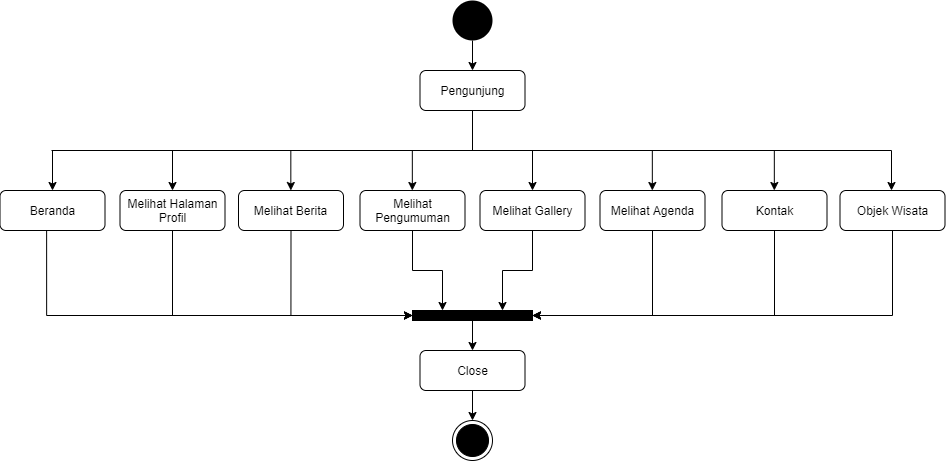

The diagram above was exported from draw.io. Its source (the exported page's mxGraphModel, read from the mxfile embedded in the PNG):
<mxGraphModel dx="1924" dy="689" grid="1" gridSize="10" guides="1" tooltips="1" connect="1" arrows="1" fold="1" page="1" pageScale="1" pageWidth="827" pageHeight="1169" math="0" shadow="0">
  <root>
    <mxCell id="qxtJhdw9FRUlkSxUN7nV-0" />
    <mxCell id="qxtJhdw9FRUlkSxUN7nV-1" parent="qxtJhdw9FRUlkSxUN7nV-0" />
    <mxCell id="qxtJhdw9FRUlkSxUN7nV-2" style="edgeStyle=orthogonalEdgeStyle;rounded=0;orthogonalLoop=1;jettySize=auto;html=1;entryX=0.5;entryY=0;entryDx=0;entryDy=0;" edge="1" parent="qxtJhdw9FRUlkSxUN7nV-1" source="qxtJhdw9FRUlkSxUN7nV-3" target="qxtJhdw9FRUlkSxUN7nV-4">
      <mxGeometry relative="1" as="geometry">
        <mxPoint x="300" y="389.9999999999999" as="targetPoint" />
      </mxGeometry>
    </mxCell>
    <mxCell id="qxtJhdw9FRUlkSxUN7nV-3" value="" style="ellipse;fillColor=#000000;strokeColor=none;" vertex="1" parent="qxtJhdw9FRUlkSxUN7nV-1">
      <mxGeometry x="271" y="320" width="40" height="40" as="geometry" />
    </mxCell>
    <mxCell id="qxtJhdw9FRUlkSxUN7nV-4" value="Pengunjung" style="rounded=1;whiteSpace=wrap;html=1;" vertex="1" parent="qxtJhdw9FRUlkSxUN7nV-1">
      <mxGeometry x="238.5" y="390" width="105" height="40" as="geometry" />
    </mxCell>
    <mxCell id="qxtJhdw9FRUlkSxUN7nV-5" style="edgeStyle=orthogonalEdgeStyle;rounded=0;orthogonalLoop=1;jettySize=auto;html=1;entryX=0;entryY=0.5;entryDx=0;entryDy=0;exitX=0.444;exitY=0.975;exitDx=0;exitDy=0;exitPerimeter=0;" edge="1" parent="qxtJhdw9FRUlkSxUN7nV-1" source="qxtJhdw9FRUlkSxUN7nV-6" target="qxtJhdw9FRUlkSxUN7nV-12">
      <mxGeometry relative="1" as="geometry">
        <mxPoint x="117.87" y="635" as="targetPoint" />
      </mxGeometry>
    </mxCell>
    <mxCell id="qxtJhdw9FRUlkSxUN7nV-6" value="Beranda" style="rounded=1;whiteSpace=wrap;html=1;" vertex="1" parent="qxtJhdw9FRUlkSxUN7nV-1">
      <mxGeometry x="-181.5" y="510" width="105" height="40" as="geometry" />
    </mxCell>
    <mxCell id="VkjRQp0pm-38XyugGsZc-9" style="edgeStyle=orthogonalEdgeStyle;rounded=0;orthogonalLoop=1;jettySize=auto;html=1;entryX=0;entryY=0.5;entryDx=0;entryDy=0;exitX=0.5;exitY=1;exitDx=0;exitDy=0;" edge="1" parent="qxtJhdw9FRUlkSxUN7nV-1" source="qxtJhdw9FRUlkSxUN7nV-8" target="qxtJhdw9FRUlkSxUN7nV-12">
      <mxGeometry relative="1" as="geometry" />
    </mxCell>
    <mxCell id="qxtJhdw9FRUlkSxUN7nV-8" value="Melihat Halaman Profil" style="rounded=1;whiteSpace=wrap;html=1;" vertex="1" parent="qxtJhdw9FRUlkSxUN7nV-1">
      <mxGeometry x="-61.5" y="510" width="105" height="40" as="geometry" />
    </mxCell>
    <mxCell id="VkjRQp0pm-38XyugGsZc-10" style="edgeStyle=orthogonalEdgeStyle;rounded=0;orthogonalLoop=1;jettySize=auto;html=1;entryX=0;entryY=0.5;entryDx=0;entryDy=0;exitX=0.5;exitY=1;exitDx=0;exitDy=0;" edge="1" parent="qxtJhdw9FRUlkSxUN7nV-1" source="qxtJhdw9FRUlkSxUN7nV-10" target="qxtJhdw9FRUlkSxUN7nV-12">
      <mxGeometry relative="1" as="geometry" />
    </mxCell>
    <mxCell id="qxtJhdw9FRUlkSxUN7nV-10" value="Melihat Berita" style="rounded=1;whiteSpace=wrap;html=1;" vertex="1" parent="qxtJhdw9FRUlkSxUN7nV-1">
      <mxGeometry x="57" y="510" width="105" height="40" as="geometry" />
    </mxCell>
    <mxCell id="qxtJhdw9FRUlkSxUN7nV-11" style="edgeStyle=orthogonalEdgeStyle;rounded=0;orthogonalLoop=1;jettySize=auto;html=1;" edge="1" parent="qxtJhdw9FRUlkSxUN7nV-1" source="qxtJhdw9FRUlkSxUN7nV-12" target="qxtJhdw9FRUlkSxUN7nV-14">
      <mxGeometry relative="1" as="geometry" />
    </mxCell>
    <mxCell id="qxtJhdw9FRUlkSxUN7nV-12" value="" style="rounded=0;whiteSpace=wrap;html=1;fillColor=#000000;" vertex="1" parent="qxtJhdw9FRUlkSxUN7nV-1">
      <mxGeometry x="231" y="630" width="120" height="10" as="geometry" />
    </mxCell>
    <mxCell id="qxtJhdw9FRUlkSxUN7nV-13" style="edgeStyle=orthogonalEdgeStyle;rounded=0;orthogonalLoop=1;jettySize=auto;html=1;" edge="1" parent="qxtJhdw9FRUlkSxUN7nV-1" source="qxtJhdw9FRUlkSxUN7nV-14" target="qxtJhdw9FRUlkSxUN7nV-15">
      <mxGeometry relative="1" as="geometry" />
    </mxCell>
    <mxCell id="qxtJhdw9FRUlkSxUN7nV-14" value="Close" style="rounded=1;whiteSpace=wrap;html=1;" vertex="1" parent="qxtJhdw9FRUlkSxUN7nV-1">
      <mxGeometry x="238.5" y="670" width="105" height="40" as="geometry" />
    </mxCell>
    <mxCell id="qxtJhdw9FRUlkSxUN7nV-15" value="" style="ellipse;html=1;shape=endState;fillColor=#000000;strokeColor=#000000;" vertex="1" parent="qxtJhdw9FRUlkSxUN7nV-1">
      <mxGeometry x="271" y="740" width="40" height="40" as="geometry" />
    </mxCell>
    <mxCell id="qxtJhdw9FRUlkSxUN7nV-16" value="" style="endArrow=classic;html=1;entryX=0.5;entryY=0;entryDx=0;entryDy=0;" edge="1" parent="qxtJhdw9FRUlkSxUN7nV-1" target="qxtJhdw9FRUlkSxUN7nV-6">
      <mxGeometry width="50" height="50" relative="1" as="geometry">
        <mxPoint x="-129" y="470" as="sourcePoint" />
        <mxPoint x="173.13" y="460" as="targetPoint" />
      </mxGeometry>
    </mxCell>
    <mxCell id="qxtJhdw9FRUlkSxUN7nV-20" value="" style="endArrow=none;html=1;exitX=0.5;exitY=1;exitDx=0;exitDy=0;" edge="1" parent="qxtJhdw9FRUlkSxUN7nV-1" source="qxtJhdw9FRUlkSxUN7nV-4">
      <mxGeometry width="50" height="50" relative="1" as="geometry">
        <mxPoint x="233" y="450" as="sourcePoint" />
        <mxPoint x="291" y="470" as="targetPoint" />
      </mxGeometry>
    </mxCell>
    <mxCell id="qxtJhdw9FRUlkSxUN7nV-21" value="" style="endArrow=none;html=1;" edge="1" parent="qxtJhdw9FRUlkSxUN7nV-1">
      <mxGeometry width="50" height="50" relative="1" as="geometry">
        <mxPoint x="-130" y="470" as="sourcePoint" />
        <mxPoint x="710" y="470" as="targetPoint" />
      </mxGeometry>
    </mxCell>
    <mxCell id="VkjRQp0pm-38XyugGsZc-11" style="edgeStyle=orthogonalEdgeStyle;rounded=0;orthogonalLoop=1;jettySize=auto;html=1;entryX=0.25;entryY=0;entryDx=0;entryDy=0;" edge="1" parent="qxtJhdw9FRUlkSxUN7nV-1" source="qxtJhdw9FRUlkSxUN7nV-23" target="qxtJhdw9FRUlkSxUN7nV-12">
      <mxGeometry relative="1" as="geometry" />
    </mxCell>
    <mxCell id="qxtJhdw9FRUlkSxUN7nV-23" value="Melihat Pengumuman" style="rounded=1;whiteSpace=wrap;html=1;" vertex="1" parent="qxtJhdw9FRUlkSxUN7nV-1">
      <mxGeometry x="178.5" y="510" width="105" height="40" as="geometry" />
    </mxCell>
    <mxCell id="VkjRQp0pm-38XyugGsZc-12" style="edgeStyle=orthogonalEdgeStyle;rounded=0;orthogonalLoop=1;jettySize=auto;html=1;entryX=0.75;entryY=0;entryDx=0;entryDy=0;" edge="1" parent="qxtJhdw9FRUlkSxUN7nV-1" source="qxtJhdw9FRUlkSxUN7nV-25" target="qxtJhdw9FRUlkSxUN7nV-12">
      <mxGeometry relative="1" as="geometry" />
    </mxCell>
    <mxCell id="qxtJhdw9FRUlkSxUN7nV-25" value="Melihat Gallery" style="rounded=1;whiteSpace=wrap;html=1;" vertex="1" parent="qxtJhdw9FRUlkSxUN7nV-1">
      <mxGeometry x="298.5" y="510" width="105" height="40" as="geometry" />
    </mxCell>
    <mxCell id="VkjRQp0pm-38XyugGsZc-13" style="edgeStyle=orthogonalEdgeStyle;rounded=0;orthogonalLoop=1;jettySize=auto;html=1;entryX=1;entryY=0.5;entryDx=0;entryDy=0;exitX=0.5;exitY=1;exitDx=0;exitDy=0;" edge="1" parent="qxtJhdw9FRUlkSxUN7nV-1" source="3rhx4ppTvqaU1wjC-mzF-0" target="qxtJhdw9FRUlkSxUN7nV-12">
      <mxGeometry relative="1" as="geometry" />
    </mxCell>
    <mxCell id="3rhx4ppTvqaU1wjC-mzF-0" value="Melihat Agenda" style="rounded=1;whiteSpace=wrap;html=1;" vertex="1" parent="qxtJhdw9FRUlkSxUN7nV-1">
      <mxGeometry x="418.5" y="510" width="105" height="40" as="geometry" />
    </mxCell>
    <mxCell id="VkjRQp0pm-38XyugGsZc-14" style="edgeStyle=orthogonalEdgeStyle;rounded=0;orthogonalLoop=1;jettySize=auto;html=1;entryX=1;entryY=0.5;entryDx=0;entryDy=0;exitX=0.5;exitY=1;exitDx=0;exitDy=0;" edge="1" parent="qxtJhdw9FRUlkSxUN7nV-1" source="VkjRQp0pm-38XyugGsZc-0" target="qxtJhdw9FRUlkSxUN7nV-12">
      <mxGeometry relative="1" as="geometry" />
    </mxCell>
    <mxCell id="VkjRQp0pm-38XyugGsZc-0" value="Kontak" style="rounded=1;whiteSpace=wrap;html=1;" vertex="1" parent="qxtJhdw9FRUlkSxUN7nV-1">
      <mxGeometry x="540.5" y="510" width="105" height="40" as="geometry" />
    </mxCell>
    <mxCell id="VkjRQp0pm-38XyugGsZc-15" style="edgeStyle=orthogonalEdgeStyle;rounded=0;orthogonalLoop=1;jettySize=auto;html=1;entryX=1;entryY=0.5;entryDx=0;entryDy=0;exitX=0.5;exitY=1;exitDx=0;exitDy=0;" edge="1" parent="qxtJhdw9FRUlkSxUN7nV-1" source="VkjRQp0pm-38XyugGsZc-1" target="qxtJhdw9FRUlkSxUN7nV-12">
      <mxGeometry relative="1" as="geometry" />
    </mxCell>
    <mxCell id="VkjRQp0pm-38XyugGsZc-1" value="Objek Wisata" style="rounded=1;whiteSpace=wrap;html=1;" vertex="1" parent="qxtJhdw9FRUlkSxUN7nV-1">
      <mxGeometry x="658.5" y="510" width="105" height="40" as="geometry" />
    </mxCell>
    <mxCell id="VkjRQp0pm-38XyugGsZc-2" value="" style="endArrow=classic;html=1;entryX=0.5;entryY=0;entryDx=0;entryDy=0;" edge="1" parent="qxtJhdw9FRUlkSxUN7nV-1" target="qxtJhdw9FRUlkSxUN7nV-8">
      <mxGeometry width="50" height="50" relative="1" as="geometry">
        <mxPoint x="-9" y="470" as="sourcePoint" />
        <mxPoint x="1.7053025658242404e-13" y="509.9999999999999" as="targetPoint" />
      </mxGeometry>
    </mxCell>
    <mxCell id="VkjRQp0pm-38XyugGsZc-3" value="" style="endArrow=classic;html=1;entryX=0.5;entryY=0;entryDx=0;entryDy=0;" edge="1" parent="qxtJhdw9FRUlkSxUN7nV-1">
      <mxGeometry width="50" height="50" relative="1" as="geometry">
        <mxPoint x="109.33" y="470" as="sourcePoint" />
        <mxPoint x="109.33" y="510" as="targetPoint" />
      </mxGeometry>
    </mxCell>
    <mxCell id="VkjRQp0pm-38XyugGsZc-4" value="" style="endArrow=classic;html=1;entryX=0.5;entryY=0;entryDx=0;entryDy=0;" edge="1" parent="qxtJhdw9FRUlkSxUN7nV-1">
      <mxGeometry width="50" height="50" relative="1" as="geometry">
        <mxPoint x="230.82999999999993" y="470" as="sourcePoint" />
        <mxPoint x="230.82999999999993" y="510" as="targetPoint" />
      </mxGeometry>
    </mxCell>
    <mxCell id="VkjRQp0pm-38XyugGsZc-5" value="" style="endArrow=classic;html=1;entryX=0.5;entryY=0;entryDx=0;entryDy=0;" edge="1" parent="qxtJhdw9FRUlkSxUN7nV-1">
      <mxGeometry width="50" height="50" relative="1" as="geometry">
        <mxPoint x="350.99999999999994" y="470" as="sourcePoint" />
        <mxPoint x="350.99999999999994" y="510" as="targetPoint" />
      </mxGeometry>
    </mxCell>
    <mxCell id="VkjRQp0pm-38XyugGsZc-6" value="" style="endArrow=classic;html=1;entryX=0.5;entryY=0;entryDx=0;entryDy=0;" edge="1" parent="qxtJhdw9FRUlkSxUN7nV-1">
      <mxGeometry width="50" height="50" relative="1" as="geometry">
        <mxPoint x="470.83" y="470" as="sourcePoint" />
        <mxPoint x="470.83" y="510" as="targetPoint" />
      </mxGeometry>
    </mxCell>
    <mxCell id="VkjRQp0pm-38XyugGsZc-7" value="" style="endArrow=classic;html=1;entryX=0.5;entryY=0;entryDx=0;entryDy=0;" edge="1" parent="qxtJhdw9FRUlkSxUN7nV-1">
      <mxGeometry width="50" height="50" relative="1" as="geometry">
        <mxPoint x="592.8299999999999" y="470" as="sourcePoint" />
        <mxPoint x="592.8299999999999" y="510" as="targetPoint" />
      </mxGeometry>
    </mxCell>
    <mxCell id="VkjRQp0pm-38XyugGsZc-8" value="" style="endArrow=classic;html=1;entryX=0.5;entryY=0;entryDx=0;entryDy=0;" edge="1" parent="qxtJhdw9FRUlkSxUN7nV-1">
      <mxGeometry width="50" height="50" relative="1" as="geometry">
        <mxPoint x="709.9999999999999" y="470" as="sourcePoint" />
        <mxPoint x="709.9999999999999" y="510" as="targetPoint" />
      </mxGeometry>
    </mxCell>
  </root>
</mxGraphModel>